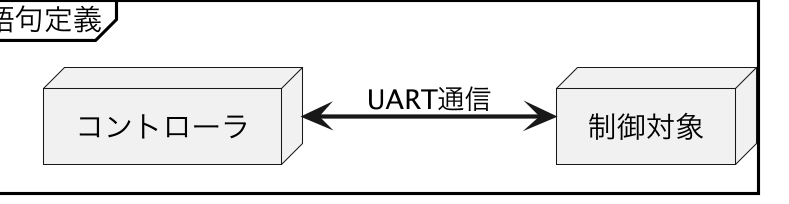

The diagram above was rendered by PlantUML. Its source (embedded in the PNG):
@startuml deployment_device_components
skinparamlocked dpi 200
left to right direction

mainframe 語句定義

node "制御対象" as Target
node "コントローラ" as Controller

Controller <==> Target: "UART通信"
@enduml